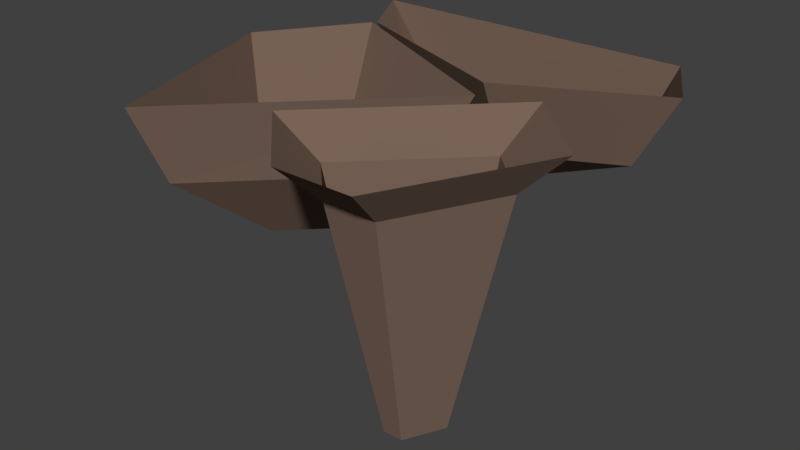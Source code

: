 # Source: ironrock1.blend  (saved by Blender 2.78.0; exported with 4.5.12 LTS)
import bpy
from mathutils import Matrix  # noqa: F401  (used for matrix-valued properties, if any)

bpy.ops.wm.read_factory_settings(use_empty=True)
scene = bpy.context.scene
scene.name = 'Scene'

# ---- collections
col_collection_1 = bpy.data.collections.new('Collection 1'); scene.collection.children.link(col_collection_1)

# ---- materials (node trees are filled in below, after node groups)
mat_material = bpy.data.materials.new('Material')
mat_material.alpha_threshold = 0.0
mat_material.use_transparent_shadow = False
mat_material.diffuse_color = (0.1935, 0.1288, 0.09677, 1.0)
mat_material.roughness = 0.5
mat_material.line_color = (0.0, 0.0, 0.0, 1.0)

# ---- material node trees

# ---- world
world_world = bpy.data.worlds.new('World'); scene.world = world_world
world_world.color = (0.05088, 0.05088, 0.05088)
world_world.use_sun_shadow = False
world_world.sun_shadow_jitter_overblur = 0.0
world_world.cycles.sampling_method = 'MANUAL'

# ---- meshes
me_adamiterock1 = bpy.data.meshes.new('Adamiterock1')
me_adamiterock1.from_pydata([(-22.0, -6.0, -48.0), (-34.0, -18.0, -48.0), (-40.0, -48.0, -24.0), (8.0, 0.0, -24.0), (-38.0, -6.0, -48.0), (-56.0, 0.0, -24.0), (-34.0, 0.0, -48.0), (-40.0, 24.0, -24.0), (16.0, 24.0, -24.0), (-24.0, 40.0, -24.0), (-41.0, 37.0, 0.0), (16.0, 14.0, 0.0), (-32.0, 56.0, -24.0), (-53.0, 59.0, 0.0), (40.0, 56.0, -24.0), (50.0, 59.0, 0.0), (48.0, 40.0, -24.0), (62.0, 37.0, 0.0), (16.0, 40.0, -36.0), (20.0, 5.0, 0.0), (-42.0, 36.0, 0.0), (-42.0, -58.0, 0.0), (-63.0, 5.0, 0.0), (21.0, -33.0, -84.0), (15.0, -27.0, -84.0), (0.0, -32.0, -12.0), (16.0, -48.0, -12.0), (33.0, -21.0, -84.0), (27.0, -33.0, -84.0), (32.0, -48.0, -12.0), (48.0, -16.0, -12.0), (27.0, -15.0, -84.0), (32.0, 0.0, -12.0), (36.0, 12.0, 0.0), (-12.0, -36.0, 0.0), (12.0, -60.0, 0.0), (60.0, -12.0, 0.0), (36.0, -60.0, 0.0)], [], [(7, 6, 4, 5), (20, 7, 5, 22), (22, 5, 2, 21), (20, 19, 3, 7), (7, 3, 0, 6), (0, 1, 4, 6), (5, 4, 1, 2), (2, 1, 0, 3), (19, 21, 2, 3), (13, 15, 14, 12), (18, 14, 16), (16, 17, 11, 8), (14, 18, 12), (37, 35, 26, 29), (37, 29, 30, 36), (29, 26, 23, 28), (29, 28, 27, 30), (26, 35, 34, 25), (25, 24, 23, 26), (32, 30, 27, 31), (30, 32, 33, 36), (23, 31, 27, 28), (31, 23, 24), (32, 31, 24, 25), (33, 32, 25, 34), (15, 17, 16, 14), (16, 8, 18), (18, 9, 12), (13, 12, 9, 10), (9, 18, 8), (10, 9, 8, 11)])
me_adamiterock1.materials.append(mat_material)
me_adamiterock1.use_remesh_preserve_volume = False
me_adamiterock1.use_remesh_preserve_attributes = False
me_adamiterock1.use_mirror_vertex_groups = False
me_adamiterock1.update()

# ---- objects
ob_adamiterock1 = bpy.data.objects.new('Adamiterock1', me_adamiterock1)

# ---- transforms, parenting, visibility, modifiers, constraints
ob_adamiterock1.location = (0.0, 0.0, 0.0)
ob_adamiterock1.lineart.crease_threshold = 0.0

# ---- collection membership
col_collection_1.objects.link(ob_adamiterock1)

# ---- scene / render settings (as saved in the file)
scene.frame_start = 1; scene.frame_end = 250; scene.frame_set(1)
scene.render.engine = 'BLENDER_EEVEE_NEXT'
scene.render.resolution_percentage = 50
scene.render.dither_intensity = 0.0
scene.cycles.use_denoising = False
scene.cycles.samples = 128
scene.cycles.sampling_pattern = 'TABULATED_SOBOL'
scene.cycles.light_sampling_threshold = 0.0
scene.cycles.use_adaptive_sampling = False
scene.cycles.use_light_tree = False
scene.cycles.blur_glossy = 0.0
scene.cycles.sample_clamp_indirect = 0.0
scene.view_settings.view_transform = 'Standard'
bpy.context.view_layer.update()

# ---- added for rendering (the .blend has no active camera and no usable light): camera, sun
cam_auto = bpy.data.cameras.new('AutoCamera')
cam_auto.lens = 50.0
cam_auto.sensor_width = 36.0
cam_auto.clip_end = 3116.69
ob_auto_camera = bpy.data.objects.new('AutoCamera', cam_auto)
scene.collection.objects.link(ob_auto_camera)
ob_auto_camera.location = (177.09, -213.608, 100.072)
ob_auto_camera.rotation_euler = (1.09748, -7.21219e-08, 0.694738)
scene.camera = ob_auto_camera
light_auto_sun = bpy.data.lights.new('AutoSun', 'SUN')
light_auto_sun.energy = 3.0
light_auto_sun.angle = 0.0523599
ob_auto_sun = bpy.data.objects.new('AutoSun', light_auto_sun)
scene.collection.objects.link(ob_auto_sun)
ob_auto_sun.rotation_euler = (0.872665, 0.174533, 0.523599)
bpy.context.view_layer.update()
